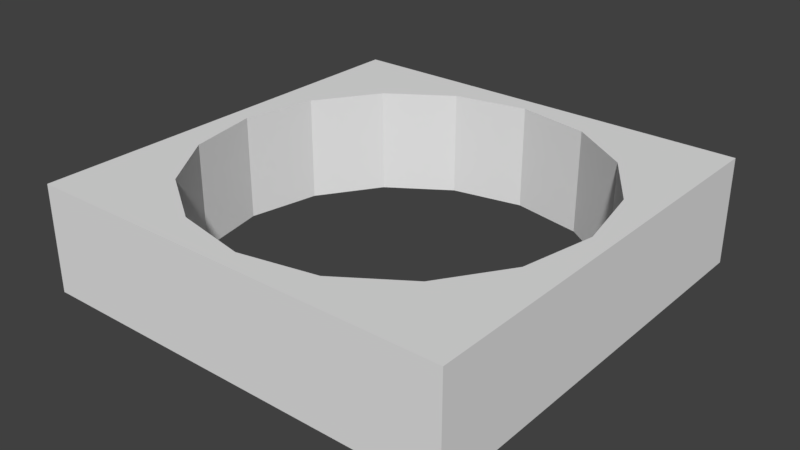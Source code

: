 # Source: connect.blend  (saved by Blender 2.79.0; exported with 4.5.12 LTS)
import bpy
from mathutils import Matrix  # noqa: F401  (used for matrix-valued properties, if any)

bpy.ops.wm.read_factory_settings(use_empty=True)
scene = bpy.context.scene
scene.name = 'Scene'

# ---- collections
col_collection_1 = bpy.data.collections.new('Collection 1'); scene.collection.children.link(col_collection_1)

# ---- world
world_world = bpy.data.worlds.new('World'); scene.world = world_world
world_world.color = (0.05088, 0.05088, 0.05088)
world_world.use_sun_shadow = False
world_world.sun_shadow_jitter_overblur = 0.0
world_world.cycles.sampling_method = 'MANUAL'

# ---- meshes
me_cylinder = bpy.data.meshes.new('Cylinder')
me_cylinder.from_pydata([(0.0, 1.0, -0.3), (0.0, 1.0, 0.3), (0.3827, 0.9239, -0.3), (0.3827, 0.9239, 0.3), (0.7071, 0.7071, -0.3), (0.7071, 0.7071, 0.3), (0.9239, 0.3827, -0.3), (0.9239, 0.3827, 0.3), (1.0, -4.371e-08, -0.3), (1.0, -4.371e-08, 0.3), (0.9239, -0.3827, -0.3), (0.9239, -0.3827, 0.3), (0.7071, -0.7071, -0.3), (0.7071, -0.7071, 0.3), (0.3827, -0.9239, -0.3), (0.3827, -0.9239, 0.3), (1.51e-07, -1.0, -0.3), (1.51e-07, -1.0, 0.3), (-0.3827, -0.9239, -0.3), (-0.3827, -0.9239, 0.3), (-0.7071, -0.7071, -0.3), (-0.7071, -0.7071, 0.3), (-0.9239, -0.3827, -0.3), (-0.9239, -0.3827, 0.3), (-1.0, 1.192e-08, -0.3), (-1.0, 1.192e-08, 0.3), (-0.9239, 0.3827, -0.3), (-0.9239, 0.3827, 0.3), (-0.7071, 0.7071, -0.3), (-0.7071, 0.7071, 0.3), (-0.3827, 0.9239, -0.3), (-0.3827, 0.9239, 0.3), (-1.1, -1.1, -0.3), (-1.1, -1.1, 0.3), (-1.1, 1.1, -0.3), (-1.1, 1.1, 0.3), (1.1, -1.1, -0.3), (1.1, -1.1, 0.3), (1.1, 1.1, -0.3), (1.1, 1.1, 0.3), (-1.1, 0.0, -0.3), (-1.1, 0.0, 0.3), (0.0, 1.1, -0.3), (0.0, 1.1, 0.3), (1.1, 0.0, -0.3), (1.1, 0.0, 0.3), (0.0, -1.1, -0.3), (0.0, -1.1, 0.3)], [], [(0, 2, 3, 1), (2, 4, 5, 3), (4, 6, 7, 5), (6, 8, 9, 7), (8, 10, 11, 9), (10, 12, 13, 11), (12, 14, 15, 13), (14, 16, 17, 15), (16, 18, 19, 17), (18, 20, 21, 19), (20, 22, 23, 21), (22, 24, 25, 23), (24, 26, 27, 25), (26, 28, 29, 27), (36, 37, 47, 46), (28, 30, 31, 29), (30, 0, 1, 31), (34, 35, 43, 42), (40, 41, 35, 34), (42, 43, 39, 38), (44, 45, 37, 36), (46, 47, 33, 32), (38, 39, 45, 44), (32, 33, 41, 40), (23, 25, 41), (23, 41, 33), (21, 23, 33), (19, 21, 33), (17, 19, 47), (47, 19, 33), (37, 45, 11), (47, 15, 17), (13, 37, 11), (15, 37, 13), (37, 15, 47), (45, 39, 7), (11, 45, 9), (7, 39, 5), (5, 39, 3), (3, 39, 43), (3, 43, 1), (45, 7, 9), (41, 27, 35), (27, 29, 35), (29, 31, 35), (31, 43, 35), (31, 1, 43), (41, 25, 27), (40, 34, 26), (26, 34, 28), (28, 34, 30), (30, 34, 42), (30, 42, 0), (40, 26, 24), (40, 24, 22), (32, 40, 22), (32, 22, 20), (32, 20, 18), (32, 18, 46), (0, 42, 2), (46, 18, 16), (46, 14, 36), (2, 38, 4), (4, 38, 6), (6, 38, 44), (8, 6, 44), (8, 44, 10), (2, 42, 38), (12, 10, 36), (14, 12, 36), (16, 14, 46), (10, 44, 36)])
_uv = me_cylinder.uv_layers.new(name='UVMap')
_uv.uv.foreach_set('vector', [1.0, 0.8035, 1.0, 0.7166, 0.8696, 0.7166, 0.8696, 0.8035, 1.0, 0.7166, 1.0, 0.6428, 0.8696, 0.6428, 0.8696, 0.7166, 1.0, 0.3214, 1.0, 0.2477, 0.8696, 0.2477, 0.8696, 0.3214, 1.0, 0.2477, 1.0, 0.1607, 0.8696, 0.1607, 0.8696, 0.2477, 1.0, 0.1607, 1.0, 0.07373, 0.8696, 0.07373, 0.8696, 0.1607, 1.0, 0.07373, 1.0, 0.0, 0.8696, 0.0, 0.8696, 0.07373, 0.8696, 0.3214, 0.8696, 0.3951, 1.0, 0.3951, 1.0, 0.3214, 0.8696, 0.3951, 0.8696, 0.4821, 1.0, 0.4821, 1.0, 0.3951, 0.8696, 0.4821, 0.8696, 0.5691, 1.0, 0.5691, 1.0, 0.4821, 0.8696, 0.5691, 0.8696, 0.6428, 1.0, 0.6428, 1.0, 0.5691, 0.6087, 0.8214, 0.6087, 0.7477, 0.4783, 0.7477, 0.4783, 0.8214, 0.6087, 0.7477, 0.6087, 0.6607, 0.4783, 0.6607, 0.4783, 0.7477, 0.6087, 0.6607, 0.6087, 0.5737, 0.4783, 0.5737, 0.4783, 0.6607, 0.6087, 0.5737, 0.6087, 0.5, 0.4783, 0.5, 0.4783, 0.5737, 0.7391, 0.5, 0.6087, 0.5, 0.6087, 0.25, 0.7391, 0.25, 1.0, 0.9642, 1.0, 0.8905, 0.8696, 0.8905, 0.8696, 0.9642, 1.0, 0.8905, 1.0, 0.8035, 0.8696, 0.8035, 0.8696, 0.8905, 0.8696, 0.5, 0.7391, 0.5, 0.7391, 0.25, 0.8696, 0.25, 0.7391, 0.75, 0.6087, 0.75, 0.6087, 0.5, 0.7391, 0.5, 0.8696, 0.25, 0.7391, 0.25, 0.7391, 0.0, 0.8696, 0.0, 0.6087, 0.25, 0.4783, 0.25, 0.4783, 2.709e-08, 0.6087, 0.0, 0.7391, 0.25, 0.6087, 0.25, 0.6087, 0.0, 0.7391, 0.0, 0.6087, 0.5, 0.4783, 0.5, 0.4783, 0.25, 0.6087, 0.25, 0.7391, 1.0, 0.6087, 1.0, 0.6087, 0.75, 0.7391, 0.75, 0.03829, 0.337, 0.02174, 0.25, 2.592e-08, 0.25, 0.03829, 0.337, 2.592e-08, 0.25, 5.183e-08, 0.5, 0.08541, 0.4107, 0.03829, 0.337, 5.183e-08, 0.5, 0.1559, 0.46, 0.08541, 0.4107, 5.183e-08, 0.5, 0.2391, 0.4773, 0.1559, 0.46, 0.2391, 0.5, 0.2391, 0.5, 0.1559, 0.46, 5.183e-08, 0.5, 0.4783, 0.5, 0.4783, 0.25, 0.44, 0.337, 0.2391, 0.5, 0.3223, 0.46, 0.2391, 0.4773, 0.3928, 0.4107, 0.4783, 0.5, 0.44, 0.337, 0.3223, 0.46, 0.4783, 0.5, 0.3928, 0.4107, 0.4783, 0.5, 0.3223, 0.46, 0.2391, 0.5, 0.4783, 0.25, 0.4783, 0.0, 0.44, 0.163, 0.44, 0.337, 0.4783, 0.25, 0.4565, 0.25, 0.44, 0.163, 0.4783, 0.0, 0.3928, 0.08929, 0.3928, 0.08929, 0.4783, 0.0, 0.3223, 0.04003, 0.3223, 0.04003, 0.4783, 0.0, 0.2391, 2.709e-08, 0.3223, 0.04003, 0.2391, 2.709e-08, 0.2391, 0.02273, 0.4783, 0.25, 0.44, 0.163, 0.4565, 0.25, 2.592e-08, 0.25, 0.03829, 0.163, 0.0, 5.419e-08, 0.03829, 0.163, 0.08541, 0.08929, 0.0, 5.419e-08, 0.08541, 0.08929, 0.1559, 0.04003, 0.0, 5.419e-08, 0.1559, 0.04003, 0.2391, 2.709e-08, 0.0, 5.419e-08, 0.1559, 0.04003, 0.2391, 0.02273, 0.2391, 2.709e-08, 2.592e-08, 0.25, 0.02174, 0.25, 0.03829, 0.163, 2.592e-08, 0.75, 5.183e-08, 1.0, 0.03829, 0.837, 0.03829, 0.837, 5.183e-08, 1.0, 0.08541, 0.9107, 0.08541, 0.9107, 5.183e-08, 1.0, 0.1559, 0.96, 0.1559, 0.96, 5.183e-08, 1.0, 0.2391, 1.0, 0.1559, 0.96, 0.2391, 1.0, 0.2391, 0.9773, 2.592e-08, 0.75, 0.03829, 0.837, 0.02174, 0.75, 2.592e-08, 0.75, 0.02174, 0.75, 0.03829, 0.663, 0.0, 0.5, 2.592e-08, 0.75, 0.03829, 0.663, 0.0, 0.5, 0.03829, 0.663, 0.08541, 0.5893, 0.0, 0.5, 0.08541, 0.5893, 0.1559, 0.54, 0.0, 0.5, 0.1559, 0.54, 0.2391, 0.5, 0.2391, 0.9773, 0.2391, 1.0, 0.3223, 0.96, 0.2391, 0.5, 0.1559, 0.54, 0.2391, 0.5227, 0.2391, 0.5, 0.3223, 0.54, 0.4783, 0.5, 0.3223, 0.96, 0.4783, 1.0, 0.3928, 0.9107, 0.3928, 0.9107, 0.4783, 1.0, 0.44, 0.837, 0.44, 0.837, 0.4783, 1.0, 0.4783, 0.75, 0.4565, 0.75, 0.44, 0.837, 0.4783, 0.75, 0.4565, 0.75, 0.4783, 0.75, 0.44, 0.663, 0.3223, 0.96, 0.2391, 1.0, 0.4783, 1.0, 0.3928, 0.5893, 0.44, 0.663, 0.4783, 0.5, 0.3223, 0.54, 0.3928, 0.5893, 0.4783, 0.5, 0.2391, 0.5227, 0.3223, 0.54, 0.2391, 0.5, 0.44, 0.663, 0.4783, 0.75, 0.4783, 0.5])
me_cylinder.use_remesh_preserve_volume = False
me_cylinder.use_remesh_preserve_attributes = False
me_cylinder.use_mirror_vertex_groups = False
me_cylinder.update()

# ---- objects
ob_cylinder = bpy.data.objects.new('Cylinder', me_cylinder)

# ---- transforms, parenting, visibility, modifiers, constraints
ob_cylinder.location = (0.0, 0.0, 0.0)
ob_cylinder.scale = (0.9091, 0.9091, 0.8333)
ob_cylinder.lineart.crease_threshold = 0.0

# ---- collection membership
col_collection_1.objects.link(ob_cylinder)

# ---- scene / render settings (as saved in the file)
scene.frame_start = 1; scene.frame_end = 250; scene.frame_set(1)
scene.render.engine = 'BLENDER_EEVEE_NEXT'
scene.render.resolution_percentage = 50
scene.render.dither_intensity = 0.0
scene.cycles.use_denoising = False
scene.cycles.samples = 128
scene.cycles.sampling_pattern = 'TABULATED_SOBOL'
scene.cycles.use_adaptive_sampling = False
scene.cycles.use_light_tree = False
scene.cycles.blur_glossy = 0.0
scene.cycles.sample_clamp_indirect = 0.0
scene.view_settings.view_transform = 'Standard'
bpy.context.view_layer.update()

# ---- added for rendering (the .blend has no active camera and no usable light): camera, sun
cam_auto = bpy.data.cameras.new('AutoCamera')
cam_auto.lens = 50.0
cam_auto.sensor_width = 36.0
cam_auto.clip_end = 1000.0
ob_auto_camera = bpy.data.objects.new('AutoCamera', cam_auto)
scene.collection.objects.link(ob_auto_camera)
ob_auto_camera.location = (2.65751, -3.18901, 2.126)
ob_auto_camera.rotation_euler = (1.09748, -7.21219e-08, 0.694738)
scene.camera = ob_auto_camera
light_auto_sun = bpy.data.lights.new('AutoSun', 'SUN')
light_auto_sun.energy = 3.0
light_auto_sun.angle = 0.0523599
ob_auto_sun = bpy.data.objects.new('AutoSun', light_auto_sun)
scene.collection.objects.link(ob_auto_sun)
ob_auto_sun.rotation_euler = (0.872665, 0.174533, 0.523599)
bpy.context.view_layer.update()
